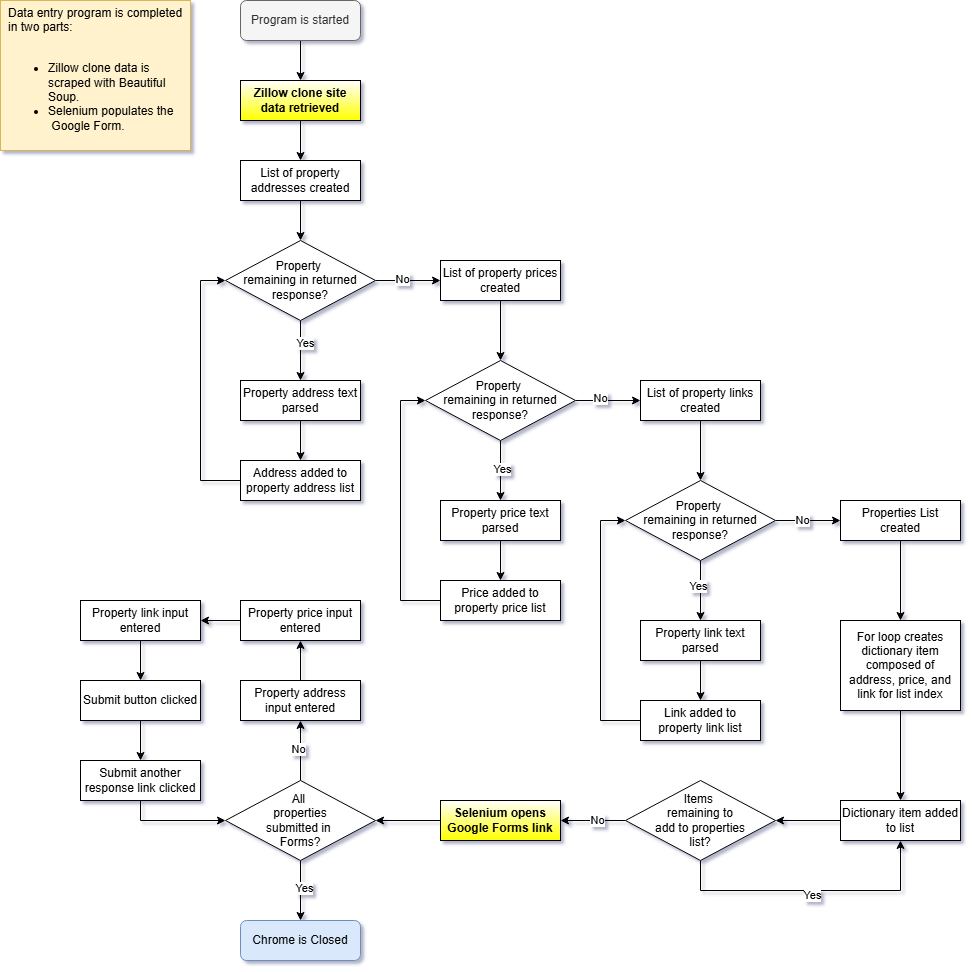

The diagram above was exported from draw.io. Its source (the exported page's mxGraphModel, read from the mxfile embedded in the PNG):
<mxGraphModel dx="736" dy="1104" grid="1" gridSize="10" guides="1" tooltips="1" connect="1" arrows="1" fold="1" page="1" pageScale="1" pageWidth="850" pageHeight="1100" background="#ffffff" math="0" shadow="1">
  <root>
    <mxCell id="0" />
    <mxCell id="1" parent="0" />
    <mxCell id="NsrI9AyGZpQfdXtTVPTE-24" value="" style="edgeStyle=orthogonalEdgeStyle;rounded=0;orthogonalLoop=1;jettySize=auto;html=1;" edge="1" parent="1" source="NsrI9AyGZpQfdXtTVPTE-1" target="NsrI9AyGZpQfdXtTVPTE-3">
      <mxGeometry relative="1" as="geometry" />
    </mxCell>
    <mxCell id="NsrI9AyGZpQfdXtTVPTE-1" value="Program is started" style="rounded=1;whiteSpace=wrap;html=1;fillColor=#f5f5f5;fontColor=#333333;strokeColor=#666666;" vertex="1" parent="1">
      <mxGeometry x="360" y="40" width="120" height="40" as="geometry" />
    </mxCell>
    <mxCell id="NsrI9AyGZpQfdXtTVPTE-2" value="Chrome is Closed" style="rounded=1;whiteSpace=wrap;html=1;fillColor=#dae8fc;strokeColor=#6c8ebf;" vertex="1" parent="1">
      <mxGeometry x="360" y="960" width="120" height="40" as="geometry" />
    </mxCell>
    <mxCell id="NsrI9AyGZpQfdXtTVPTE-25" value="" style="edgeStyle=orthogonalEdgeStyle;rounded=0;orthogonalLoop=1;jettySize=auto;html=1;" edge="1" parent="1" source="NsrI9AyGZpQfdXtTVPTE-3" target="NsrI9AyGZpQfdXtTVPTE-4">
      <mxGeometry relative="1" as="geometry" />
    </mxCell>
    <mxCell id="NsrI9AyGZpQfdXtTVPTE-3" value="Zillow clone site data retrieved" style="rounded=0;whiteSpace=wrap;html=1;fontStyle=1;gradientColor=light-dark(#ffff00, #ededed);" vertex="1" parent="1">
      <mxGeometry x="360" y="120" width="120" height="40" as="geometry" />
    </mxCell>
    <mxCell id="NsrI9AyGZpQfdXtTVPTE-26" value="" style="edgeStyle=orthogonalEdgeStyle;rounded=0;orthogonalLoop=1;jettySize=auto;html=1;" edge="1" parent="1" source="NsrI9AyGZpQfdXtTVPTE-4" target="NsrI9AyGZpQfdXtTVPTE-7">
      <mxGeometry relative="1" as="geometry" />
    </mxCell>
    <mxCell id="NsrI9AyGZpQfdXtTVPTE-4" value="List of property addresses created" style="rounded=0;whiteSpace=wrap;html=1;" vertex="1" parent="1">
      <mxGeometry x="360" y="200" width="120" height="40" as="geometry" />
    </mxCell>
    <mxCell id="NsrI9AyGZpQfdXtTVPTE-17" value="" style="edgeStyle=orthogonalEdgeStyle;rounded=0;orthogonalLoop=1;jettySize=auto;html=1;" edge="1" parent="1" source="NsrI9AyGZpQfdXtTVPTE-5" target="NsrI9AyGZpQfdXtTVPTE-16">
      <mxGeometry relative="1" as="geometry" />
    </mxCell>
    <mxCell id="NsrI9AyGZpQfdXtTVPTE-5" value="List of property prices created" style="rounded=0;whiteSpace=wrap;html=1;" vertex="1" parent="1">
      <mxGeometry x="560" y="300" width="120" height="40" as="geometry" />
    </mxCell>
    <mxCell id="NsrI9AyGZpQfdXtTVPTE-31" value="" style="edgeStyle=orthogonalEdgeStyle;rounded=0;orthogonalLoop=1;jettySize=auto;html=1;" edge="1" parent="1" source="NsrI9AyGZpQfdXtTVPTE-6" target="NsrI9AyGZpQfdXtTVPTE-30">
      <mxGeometry relative="1" as="geometry" />
    </mxCell>
    <mxCell id="NsrI9AyGZpQfdXtTVPTE-6" value="List of property links created" style="rounded=0;whiteSpace=wrap;html=1;" vertex="1" parent="1">
      <mxGeometry x="760" y="420" width="120" height="40" as="geometry" />
    </mxCell>
    <mxCell id="NsrI9AyGZpQfdXtTVPTE-10" value="" style="edgeStyle=orthogonalEdgeStyle;rounded=0;orthogonalLoop=1;jettySize=auto;html=1;" edge="1" parent="1" source="NsrI9AyGZpQfdXtTVPTE-7" target="NsrI9AyGZpQfdXtTVPTE-8">
      <mxGeometry relative="1" as="geometry" />
    </mxCell>
    <mxCell id="NsrI9AyGZpQfdXtTVPTE-12" value="Yes" style="edgeLabel;html=1;align=center;verticalAlign=middle;resizable=0;points=[];" vertex="1" connectable="0" parent="NsrI9AyGZpQfdXtTVPTE-10">
      <mxGeometry x="-0.2667" y="4" relative="1" as="geometry">
        <mxPoint as="offset" />
      </mxGeometry>
    </mxCell>
    <mxCell id="NsrI9AyGZpQfdXtTVPTE-11" value="" style="edgeStyle=orthogonalEdgeStyle;rounded=0;orthogonalLoop=1;jettySize=auto;html=1;" edge="1" parent="1" source="NsrI9AyGZpQfdXtTVPTE-7" target="NsrI9AyGZpQfdXtTVPTE-5">
      <mxGeometry relative="1" as="geometry" />
    </mxCell>
    <mxCell id="NsrI9AyGZpQfdXtTVPTE-13" value="No" style="edgeLabel;html=1;align=center;verticalAlign=middle;resizable=0;points=[];" vertex="1" connectable="0" parent="NsrI9AyGZpQfdXtTVPTE-11">
      <mxGeometry x="-0.2" y="2" relative="1" as="geometry">
        <mxPoint as="offset" />
      </mxGeometry>
    </mxCell>
    <mxCell id="NsrI9AyGZpQfdXtTVPTE-7" value="Property&amp;nbsp;&lt;div&gt;remaining in returned response?&lt;/div&gt;" style="rhombus;whiteSpace=wrap;html=1;" vertex="1" parent="1">
      <mxGeometry x="345" y="280" width="150" height="80" as="geometry" />
    </mxCell>
    <mxCell id="NsrI9AyGZpQfdXtTVPTE-14" value="" style="edgeStyle=orthogonalEdgeStyle;rounded=0;orthogonalLoop=1;jettySize=auto;html=1;" edge="1" parent="1" source="NsrI9AyGZpQfdXtTVPTE-8" target="NsrI9AyGZpQfdXtTVPTE-9">
      <mxGeometry relative="1" as="geometry" />
    </mxCell>
    <mxCell id="NsrI9AyGZpQfdXtTVPTE-8" value="Property address text parsed" style="rounded=0;whiteSpace=wrap;html=1;" vertex="1" parent="1">
      <mxGeometry x="360" y="420" width="120" height="40" as="geometry" />
    </mxCell>
    <mxCell id="NsrI9AyGZpQfdXtTVPTE-15" style="edgeStyle=orthogonalEdgeStyle;rounded=0;orthogonalLoop=1;jettySize=auto;html=1;entryX=0;entryY=0.5;entryDx=0;entryDy=0;" edge="1" parent="1" source="NsrI9AyGZpQfdXtTVPTE-9" target="NsrI9AyGZpQfdXtTVPTE-7">
      <mxGeometry relative="1" as="geometry">
        <Array as="points">
          <mxPoint x="320" y="520" />
          <mxPoint x="320" y="320" />
        </Array>
      </mxGeometry>
    </mxCell>
    <mxCell id="NsrI9AyGZpQfdXtTVPTE-9" value="Address added to property address list" style="rounded=0;whiteSpace=wrap;html=1;" vertex="1" parent="1">
      <mxGeometry x="360" y="500" width="120" height="40" as="geometry" />
    </mxCell>
    <mxCell id="NsrI9AyGZpQfdXtTVPTE-20" value="" style="edgeStyle=orthogonalEdgeStyle;rounded=0;orthogonalLoop=1;jettySize=auto;html=1;" edge="1" parent="1" source="NsrI9AyGZpQfdXtTVPTE-16" target="NsrI9AyGZpQfdXtTVPTE-18">
      <mxGeometry relative="1" as="geometry" />
    </mxCell>
    <mxCell id="NsrI9AyGZpQfdXtTVPTE-21" value="Yes" style="edgeLabel;html=1;align=center;verticalAlign=middle;resizable=0;points=[];" vertex="1" connectable="0" parent="NsrI9AyGZpQfdXtTVPTE-20">
      <mxGeometry x="-0.0667" y="1" relative="1" as="geometry">
        <mxPoint as="offset" />
      </mxGeometry>
    </mxCell>
    <mxCell id="NsrI9AyGZpQfdXtTVPTE-28" value="" style="edgeStyle=orthogonalEdgeStyle;rounded=0;orthogonalLoop=1;jettySize=auto;html=1;" edge="1" parent="1" source="NsrI9AyGZpQfdXtTVPTE-16" target="NsrI9AyGZpQfdXtTVPTE-6">
      <mxGeometry relative="1" as="geometry" />
    </mxCell>
    <mxCell id="NsrI9AyGZpQfdXtTVPTE-29" value="No" style="edgeLabel;html=1;align=center;verticalAlign=middle;resizable=0;points=[];" vertex="1" connectable="0" parent="NsrI9AyGZpQfdXtTVPTE-28">
      <mxGeometry x="-0.2615" y="3" relative="1" as="geometry">
        <mxPoint as="offset" />
      </mxGeometry>
    </mxCell>
    <mxCell id="NsrI9AyGZpQfdXtTVPTE-16" value="Property&amp;nbsp;&lt;div&gt;remaining in returned response?&lt;/div&gt;" style="rhombus;whiteSpace=wrap;html=1;" vertex="1" parent="1">
      <mxGeometry x="545" y="400" width="150" height="80" as="geometry" />
    </mxCell>
    <mxCell id="NsrI9AyGZpQfdXtTVPTE-22" value="" style="edgeStyle=orthogonalEdgeStyle;rounded=0;orthogonalLoop=1;jettySize=auto;html=1;" edge="1" parent="1" source="NsrI9AyGZpQfdXtTVPTE-18" target="NsrI9AyGZpQfdXtTVPTE-19">
      <mxGeometry relative="1" as="geometry" />
    </mxCell>
    <mxCell id="NsrI9AyGZpQfdXtTVPTE-18" value="Property price text parsed" style="rounded=0;whiteSpace=wrap;html=1;" vertex="1" parent="1">
      <mxGeometry x="560" y="540" width="120" height="40" as="geometry" />
    </mxCell>
    <mxCell id="NsrI9AyGZpQfdXtTVPTE-23" style="edgeStyle=orthogonalEdgeStyle;rounded=0;orthogonalLoop=1;jettySize=auto;html=1;entryX=0;entryY=0.5;entryDx=0;entryDy=0;" edge="1" parent="1" source="NsrI9AyGZpQfdXtTVPTE-19" target="NsrI9AyGZpQfdXtTVPTE-16">
      <mxGeometry relative="1" as="geometry">
        <Array as="points">
          <mxPoint x="520" y="640" />
          <mxPoint x="520" y="440" />
        </Array>
      </mxGeometry>
    </mxCell>
    <mxCell id="NsrI9AyGZpQfdXtTVPTE-19" value="Price added to property price list" style="rounded=0;whiteSpace=wrap;html=1;" vertex="1" parent="1">
      <mxGeometry x="560" y="620" width="120" height="40" as="geometry" />
    </mxCell>
    <mxCell id="NsrI9AyGZpQfdXtTVPTE-35" value="" style="edgeStyle=orthogonalEdgeStyle;rounded=0;orthogonalLoop=1;jettySize=auto;html=1;" edge="1" parent="1" source="NsrI9AyGZpQfdXtTVPTE-30" target="NsrI9AyGZpQfdXtTVPTE-32">
      <mxGeometry relative="1" as="geometry" />
    </mxCell>
    <mxCell id="NsrI9AyGZpQfdXtTVPTE-37" value="Yes" style="edgeLabel;html=1;align=center;verticalAlign=middle;resizable=0;points=[];" vertex="1" connectable="0" parent="NsrI9AyGZpQfdXtTVPTE-35">
      <mxGeometry x="-0.1667" y="-3" relative="1" as="geometry">
        <mxPoint as="offset" />
      </mxGeometry>
    </mxCell>
    <mxCell id="NsrI9AyGZpQfdXtTVPTE-39" value="" style="edgeStyle=orthogonalEdgeStyle;rounded=0;orthogonalLoop=1;jettySize=auto;html=1;" edge="1" parent="1" source="NsrI9AyGZpQfdXtTVPTE-30" target="NsrI9AyGZpQfdXtTVPTE-38">
      <mxGeometry relative="1" as="geometry" />
    </mxCell>
    <mxCell id="NsrI9AyGZpQfdXtTVPTE-40" value="No" style="edgeLabel;html=1;align=center;verticalAlign=middle;resizable=0;points=[];" vertex="1" connectable="0" parent="NsrI9AyGZpQfdXtTVPTE-39">
      <mxGeometry x="-0.2" y="1" relative="1" as="geometry">
        <mxPoint as="offset" />
      </mxGeometry>
    </mxCell>
    <mxCell id="NsrI9AyGZpQfdXtTVPTE-30" value="Property&amp;nbsp;&lt;div&gt;remaining in returned response?&lt;/div&gt;" style="rhombus;whiteSpace=wrap;html=1;" vertex="1" parent="1">
      <mxGeometry x="745" y="520" width="150" height="80" as="geometry" />
    </mxCell>
    <mxCell id="NsrI9AyGZpQfdXtTVPTE-36" value="" style="edgeStyle=orthogonalEdgeStyle;rounded=0;orthogonalLoop=1;jettySize=auto;html=1;" edge="1" parent="1" source="NsrI9AyGZpQfdXtTVPTE-32" target="NsrI9AyGZpQfdXtTVPTE-33">
      <mxGeometry relative="1" as="geometry" />
    </mxCell>
    <mxCell id="NsrI9AyGZpQfdXtTVPTE-32" value="Property link text parsed" style="rounded=0;whiteSpace=wrap;html=1;" vertex="1" parent="1">
      <mxGeometry x="760" y="660" width="120" height="40" as="geometry" />
    </mxCell>
    <mxCell id="NsrI9AyGZpQfdXtTVPTE-34" style="edgeStyle=orthogonalEdgeStyle;rounded=0;orthogonalLoop=1;jettySize=auto;html=1;entryX=0;entryY=0.5;entryDx=0;entryDy=0;" edge="1" parent="1" source="NsrI9AyGZpQfdXtTVPTE-33" target="NsrI9AyGZpQfdXtTVPTE-30">
      <mxGeometry relative="1" as="geometry">
        <Array as="points">
          <mxPoint x="720" y="760" />
          <mxPoint x="720" y="560" />
        </Array>
      </mxGeometry>
    </mxCell>
    <mxCell id="NsrI9AyGZpQfdXtTVPTE-33" value="Link added to property link list" style="rounded=0;whiteSpace=wrap;html=1;" vertex="1" parent="1">
      <mxGeometry x="760" y="740" width="120" height="40" as="geometry" />
    </mxCell>
    <mxCell id="NsrI9AyGZpQfdXtTVPTE-42" value="" style="edgeStyle=orthogonalEdgeStyle;rounded=0;orthogonalLoop=1;jettySize=auto;html=1;" edge="1" parent="1" source="NsrI9AyGZpQfdXtTVPTE-38" target="NsrI9AyGZpQfdXtTVPTE-41">
      <mxGeometry relative="1" as="geometry" />
    </mxCell>
    <mxCell id="NsrI9AyGZpQfdXtTVPTE-38" value="Properties List created" style="rounded=0;whiteSpace=wrap;html=1;" vertex="1" parent="1">
      <mxGeometry x="960" y="540" width="120" height="40" as="geometry" />
    </mxCell>
    <mxCell id="NsrI9AyGZpQfdXtTVPTE-45" value="" style="edgeStyle=orthogonalEdgeStyle;rounded=0;orthogonalLoop=1;jettySize=auto;html=1;" edge="1" parent="1" source="NsrI9AyGZpQfdXtTVPTE-41" target="NsrI9AyGZpQfdXtTVPTE-43">
      <mxGeometry relative="1" as="geometry" />
    </mxCell>
    <mxCell id="NsrI9AyGZpQfdXtTVPTE-41" value="For loop creates dictionary item composed of address, price, and link for list index" style="rounded=0;whiteSpace=wrap;html=1;" vertex="1" parent="1">
      <mxGeometry x="960" y="660" width="120" height="90" as="geometry" />
    </mxCell>
    <mxCell id="NsrI9AyGZpQfdXtTVPTE-50" value="" style="edgeStyle=orthogonalEdgeStyle;rounded=0;orthogonalLoop=1;jettySize=auto;html=1;" edge="1" parent="1" source="NsrI9AyGZpQfdXtTVPTE-43" target="NsrI9AyGZpQfdXtTVPTE-47">
      <mxGeometry relative="1" as="geometry" />
    </mxCell>
    <mxCell id="NsrI9AyGZpQfdXtTVPTE-43" value="Dictionary item added to list" style="rounded=0;whiteSpace=wrap;html=1;" vertex="1" parent="1">
      <mxGeometry x="960" y="840" width="120" height="40" as="geometry" />
    </mxCell>
    <mxCell id="NsrI9AyGZpQfdXtTVPTE-54" value="" style="edgeStyle=orthogonalEdgeStyle;rounded=0;orthogonalLoop=1;jettySize=auto;html=1;" edge="1" parent="1" source="NsrI9AyGZpQfdXtTVPTE-46" target="NsrI9AyGZpQfdXtTVPTE-53">
      <mxGeometry relative="1" as="geometry" />
    </mxCell>
    <mxCell id="NsrI9AyGZpQfdXtTVPTE-46" value="Selenium opens Google Forms link" style="rounded=0;whiteSpace=wrap;html=1;fontStyle=1;gradientColor=light-dark(#ffff00, #ededed);" vertex="1" parent="1">
      <mxGeometry x="560" y="840" width="120" height="40" as="geometry" />
    </mxCell>
    <mxCell id="NsrI9AyGZpQfdXtTVPTE-48" value="" style="edgeStyle=orthogonalEdgeStyle;rounded=0;orthogonalLoop=1;jettySize=auto;html=1;" edge="1" parent="1" source="NsrI9AyGZpQfdXtTVPTE-47" target="NsrI9AyGZpQfdXtTVPTE-46">
      <mxGeometry relative="1" as="geometry" />
    </mxCell>
    <mxCell id="NsrI9AyGZpQfdXtTVPTE-51" value="No" style="edgeLabel;html=1;align=center;verticalAlign=middle;resizable=0;points=[];" vertex="1" connectable="0" parent="NsrI9AyGZpQfdXtTVPTE-48">
      <mxGeometry x="-0.1077" y="-1" relative="1" as="geometry">
        <mxPoint as="offset" />
      </mxGeometry>
    </mxCell>
    <mxCell id="NsrI9AyGZpQfdXtTVPTE-49" style="edgeStyle=orthogonalEdgeStyle;rounded=0;orthogonalLoop=1;jettySize=auto;html=1;entryX=0.5;entryY=1;entryDx=0;entryDy=0;" edge="1" parent="1" source="NsrI9AyGZpQfdXtTVPTE-47" target="NsrI9AyGZpQfdXtTVPTE-43">
      <mxGeometry relative="1" as="geometry">
        <Array as="points">
          <mxPoint x="820" y="930" />
          <mxPoint x="1020" y="930" />
        </Array>
      </mxGeometry>
    </mxCell>
    <mxCell id="NsrI9AyGZpQfdXtTVPTE-52" value="Yes" style="edgeLabel;html=1;align=center;verticalAlign=middle;resizable=0;points=[];" vertex="1" connectable="0" parent="NsrI9AyGZpQfdXtTVPTE-49">
      <mxGeometry x="0.0071" y="-4" relative="1" as="geometry">
        <mxPoint as="offset" />
      </mxGeometry>
    </mxCell>
    <mxCell id="NsrI9AyGZpQfdXtTVPTE-47" value="Items&amp;nbsp;&lt;div&gt;remaining to&lt;div&gt;add to properties&lt;/div&gt;&lt;div&gt;list?&lt;/div&gt;&lt;/div&gt;" style="rhombus;whiteSpace=wrap;html=1;" vertex="1" parent="1">
      <mxGeometry x="745" y="820" width="150" height="80" as="geometry" />
    </mxCell>
    <mxCell id="NsrI9AyGZpQfdXtTVPTE-55" value="" style="edgeStyle=orthogonalEdgeStyle;rounded=0;orthogonalLoop=1;jettySize=auto;html=1;" edge="1" parent="1" source="NsrI9AyGZpQfdXtTVPTE-53" target="NsrI9AyGZpQfdXtTVPTE-2">
      <mxGeometry relative="1" as="geometry" />
    </mxCell>
    <mxCell id="NsrI9AyGZpQfdXtTVPTE-56" value="Yes" style="edgeLabel;html=1;align=center;verticalAlign=middle;resizable=0;points=[];" vertex="1" connectable="0" parent="NsrI9AyGZpQfdXtTVPTE-55">
      <mxGeometry x="-0.1" y="3" relative="1" as="geometry">
        <mxPoint as="offset" />
      </mxGeometry>
    </mxCell>
    <mxCell id="NsrI9AyGZpQfdXtTVPTE-63" value="" style="edgeStyle=orthogonalEdgeStyle;rounded=0;orthogonalLoop=1;jettySize=auto;html=1;" edge="1" parent="1" source="NsrI9AyGZpQfdXtTVPTE-53" target="NsrI9AyGZpQfdXtTVPTE-57">
      <mxGeometry relative="1" as="geometry" />
    </mxCell>
    <mxCell id="NsrI9AyGZpQfdXtTVPTE-68" value="No" style="edgeLabel;html=1;align=center;verticalAlign=middle;resizable=0;points=[];" vertex="1" connectable="0" parent="NsrI9AyGZpQfdXtTVPTE-63">
      <mxGeometry x="0.0667" y="3" relative="1" as="geometry">
        <mxPoint as="offset" />
      </mxGeometry>
    </mxCell>
    <mxCell id="NsrI9AyGZpQfdXtTVPTE-53" value="&lt;span style=&quot;background-color: transparent; color: light-dark(rgb(0, 0, 0), rgb(255, 255, 255));&quot;&gt;All&amp;nbsp;&lt;/span&gt;&lt;div&gt;&lt;span style=&quot;background-color: transparent; color: light-dark(rgb(0, 0, 0), rgb(255, 255, 255));&quot;&gt;properties&lt;/span&gt;&lt;div&gt;&lt;span style=&quot;background-color: transparent; color: light-dark(rgb(0, 0, 0), rgb(255, 255, 255));&quot;&gt;submitted in&amp;nbsp;&lt;/span&gt;&lt;/div&gt;&lt;div&gt;&lt;span style=&quot;background-color: transparent; color: light-dark(rgb(0, 0, 0), rgb(255, 255, 255));&quot;&gt;Forms?&lt;/span&gt;&lt;/div&gt;&lt;/div&gt;" style="rhombus;whiteSpace=wrap;html=1;" vertex="1" parent="1">
      <mxGeometry x="345" y="820" width="150" height="80" as="geometry" />
    </mxCell>
    <mxCell id="NsrI9AyGZpQfdXtTVPTE-64" value="" style="edgeStyle=orthogonalEdgeStyle;rounded=0;orthogonalLoop=1;jettySize=auto;html=1;" edge="1" parent="1" source="NsrI9AyGZpQfdXtTVPTE-57" target="NsrI9AyGZpQfdXtTVPTE-58">
      <mxGeometry relative="1" as="geometry" />
    </mxCell>
    <mxCell id="NsrI9AyGZpQfdXtTVPTE-57" value="Property address input entered" style="rounded=0;whiteSpace=wrap;html=1;" vertex="1" parent="1">
      <mxGeometry x="360" y="720" width="120" height="40" as="geometry" />
    </mxCell>
    <mxCell id="NsrI9AyGZpQfdXtTVPTE-65" value="" style="edgeStyle=orthogonalEdgeStyle;rounded=0;orthogonalLoop=1;jettySize=auto;html=1;" edge="1" parent="1" source="NsrI9AyGZpQfdXtTVPTE-58" target="NsrI9AyGZpQfdXtTVPTE-59">
      <mxGeometry relative="1" as="geometry" />
    </mxCell>
    <mxCell id="NsrI9AyGZpQfdXtTVPTE-58" value="Property price input entered" style="rounded=0;whiteSpace=wrap;html=1;" vertex="1" parent="1">
      <mxGeometry x="360" y="640" width="120" height="40" as="geometry" />
    </mxCell>
    <mxCell id="NsrI9AyGZpQfdXtTVPTE-66" value="" style="edgeStyle=orthogonalEdgeStyle;rounded=0;orthogonalLoop=1;jettySize=auto;html=1;" edge="1" parent="1" source="NsrI9AyGZpQfdXtTVPTE-59" target="NsrI9AyGZpQfdXtTVPTE-60">
      <mxGeometry relative="1" as="geometry" />
    </mxCell>
    <mxCell id="NsrI9AyGZpQfdXtTVPTE-59" value="Property link input entered" style="rounded=0;whiteSpace=wrap;html=1;" vertex="1" parent="1">
      <mxGeometry x="200" y="640" width="120" height="40" as="geometry" />
    </mxCell>
    <mxCell id="NsrI9AyGZpQfdXtTVPTE-67" value="" style="edgeStyle=orthogonalEdgeStyle;rounded=0;orthogonalLoop=1;jettySize=auto;html=1;" edge="1" parent="1" source="NsrI9AyGZpQfdXtTVPTE-60" target="NsrI9AyGZpQfdXtTVPTE-61">
      <mxGeometry relative="1" as="geometry" />
    </mxCell>
    <mxCell id="NsrI9AyGZpQfdXtTVPTE-60" value="Submit button clicked" style="rounded=0;whiteSpace=wrap;html=1;" vertex="1" parent="1">
      <mxGeometry x="200" y="720" width="120" height="40" as="geometry" />
    </mxCell>
    <mxCell id="NsrI9AyGZpQfdXtTVPTE-62" style="edgeStyle=orthogonalEdgeStyle;rounded=0;orthogonalLoop=1;jettySize=auto;html=1;" edge="1" parent="1" source="NsrI9AyGZpQfdXtTVPTE-61" target="NsrI9AyGZpQfdXtTVPTE-53">
      <mxGeometry relative="1" as="geometry">
        <Array as="points">
          <mxPoint x="260" y="860" />
        </Array>
      </mxGeometry>
    </mxCell>
    <mxCell id="NsrI9AyGZpQfdXtTVPTE-61" value="Submit another response link clicked" style="rounded=0;whiteSpace=wrap;html=1;" vertex="1" parent="1">
      <mxGeometry x="200" y="800" width="120" height="40" as="geometry" />
    </mxCell>
    <mxCell id="NsrI9AyGZpQfdXtTVPTE-70" value="&lt;span style=&quot;&quot;&gt;Data entry program is completed in two parts:&lt;/span&gt;&lt;div&gt;&lt;br&gt;&lt;div style=&quot;&quot;&gt;&lt;ul&gt;&lt;li&gt;Zillow clone data is scraped with Beautiful Soup.&lt;/li&gt;&lt;li&gt;Selenium populates the&amp;nbsp; &amp;nbsp;Google Form.&lt;/li&gt;&lt;/ul&gt;&lt;/div&gt;&lt;/div&gt;" style="rounded=0;whiteSpace=wrap;html=1;align=left;spacing=8;fillColor=#fff2cc;strokeColor=#d6b656;perimeterSpacing=10;" vertex="1" parent="1">
      <mxGeometry x="120" y="40" width="190" height="150" as="geometry" />
    </mxCell>
  </root>
</mxGraphModel>